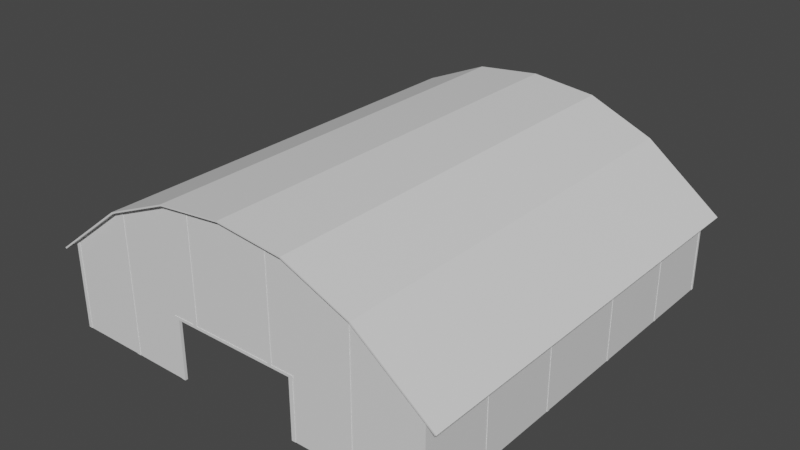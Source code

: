 # Source: untitled.blend  (saved by Blender 2.82.7; exported with 4.5.12 LTS)
import bpy
from mathutils import Matrix  # noqa: F401  (used for matrix-valued properties, if any)

bpy.ops.wm.read_factory_settings(use_empty=True)
scene = bpy.context.scene
scene.name = 'Scene'

# ---- collections
col_collection = bpy.data.collections.new('Collection'); scene.collection.children.link(col_collection)

# ---- materials (node trees are filled in below, after node groups)
mat_metalcorrugatedironsheet002_3k = bpy.data.materials.new('MetalCorrugatedIronSheet002_3K')
mat_metalcorrugatedironsheet002_3k.use_transparent_shadow = False
mat_woodplanksworn33white_3k = bpy.data.materials.new('WoodPlanksWorn33White_3K')
mat_woodplanksworn33white_3k.use_transparent_shadow = False
mat_woodplanksworn33red_3k = bpy.data.materials.new('WoodPlanksWorn33Red_3K')
mat_woodplanksworn33red_3k.use_transparent_shadow = False

# ---- material node trees
mat_metalcorrugatedironsheet002_3k.use_nodes = True; mat_metalcorrugatedironsheet002_3k.node_tree.nodes.clear()
_N = mat_metalcorrugatedironsheet002_3k.node_tree.nodes; _L = mat_metalcorrugatedironsheet002_3k.node_tree.links
n0 = _N.new('ShaderNodeBsdfPrincipled'); n0.name = 'Principled BSDF'; n0.location = (0, 300)
n0.distribution = 'GGX'
n0.subsurface_method = 'BURLEY'
n0.inputs[3].default_value = 1.45
n0.inputs[27].default_value = (0.0, 0.0, 0.0, 1.0)
n0.inputs[28].default_value = 1.0
n1 = _N.new('ShaderNodeOutputMaterial'); n1.name = 'Material Output'; n1.location = (300, 300)
_L.new(n0.outputs[0], n1.inputs[0])
n1.is_active_output = True
mat_woodplanksworn33white_3k.use_nodes = True; mat_woodplanksworn33white_3k.node_tree.nodes.clear()
_N = mat_woodplanksworn33white_3k.node_tree.nodes; _L = mat_woodplanksworn33white_3k.node_tree.links
n0 = _N.new('ShaderNodeBsdfPrincipled'); n0.name = 'Principled BSDF'; n0.location = (0, 300)
n0.distribution = 'GGX'
n0.subsurface_method = 'BURLEY'
n0.inputs[3].default_value = 1.45
n0.inputs[27].default_value = (0.0, 0.0, 0.0, 1.0)
n0.inputs[28].default_value = 1.0
n1 = _N.new('ShaderNodeOutputMaterial'); n1.name = 'Material Output'; n1.location = (300, 300)
_L.new(n0.outputs[0], n1.inputs[0])
n1.is_active_output = True
mat_woodplanksworn33red_3k.use_nodes = True; mat_woodplanksworn33red_3k.node_tree.nodes.clear()
_N = mat_woodplanksworn33red_3k.node_tree.nodes; _L = mat_woodplanksworn33red_3k.node_tree.links
n0 = _N.new('ShaderNodeBsdfPrincipled'); n0.name = 'Principled BSDF'; n0.location = (0, 300)
n0.distribution = 'GGX'
n0.subsurface_method = 'BURLEY'
n0.inputs[3].default_value = 1.45
n0.inputs[27].default_value = (0.0, 0.0, 0.0, 1.0)
n0.inputs[28].default_value = 1.0
n1 = _N.new('ShaderNodeOutputMaterial'); n1.name = 'Material Output'; n1.location = (300, 300)
_L.new(n0.outputs[0], n1.inputs[0])
n1.is_active_output = True

# ---- world
world_world = bpy.data.worlds.new('World'); scene.world = world_world
world_world.use_nodes = True; world_world.node_tree.nodes.clear()
_N = world_world.node_tree.nodes; _L = world_world.node_tree.links
n0 = _N.new('ShaderNodeOutputWorld'); n0.name = 'World Output'; n0.location = (300, 300)
n1 = _N.new('ShaderNodeBackground'); n1.name = 'Background'; n1.location = (10, 300)
n1.inputs[0].default_value = (0.05088, 0.05088, 0.05088, 1.0)
_L.new(n1.outputs[0], n0.inputs[0])
n0.is_active_output = True
world_world.color = (0.05088, 0.05088, 0.05088)
world_world.use_sun_shadow = False
world_world.sun_shadow_jitter_overblur = 0.0

# ---- meshes
me_cube_089 = bpy.data.meshes.new('Cube.089')
me_cube_089.from_pydata([(11.18, 16.19, 3.29), (-11.18, 16.19, 3.29), (3.516, 16.19, 10.19), (-3.516, 16.19, 10.19), (0.000145, 16.19, 10.75), (7.033, 16.19, 8.002), (-7.032, 16.19, 8.002), (11.18, -16.19, 3.29), (-11.18, -16.19, 3.29), (3.516, -16.19, 10.19), (-3.516, -16.19, 10.19), (0.000145, -16.19, 10.75), (7.033, -16.19, 8.002), (-7.032, -16.19, 8.002), (11.25, 16.19, 3.356), (-11.25, 16.19, 3.356), (3.551, 16.19, 10.29), (-3.551, 16.19, 10.29), (0.000145, 16.19, 10.85), (7.097, 16.19, 8.079), (-7.097, 16.19, 8.079), (11.25, -16.19, 3.356), (-11.25, -16.19, 3.356), (3.551, -16.19, 10.29), (-3.551, -16.19, 10.29), (0.000145, -16.19, 10.85), (7.097, -16.19, 8.079), (-7.097, -16.19, 8.079)], [], [(13, 1, 6), (10, 6, 3), (9, 4, 2), (12, 2, 5), (7, 5, 0), (11, 3, 4), (15, 27, 20), (20, 24, 17), (18, 23, 16), (16, 26, 19), (19, 21, 14), (17, 25, 18), (6, 15, 20), (2, 19, 5), (3, 18, 4), (2, 18, 16), (5, 14, 0), (3, 20, 17), (13, 22, 8), (9, 26, 23), (10, 25, 24), (9, 25, 11), (12, 21, 26), (10, 27, 13), (8, 15, 1), (0, 21, 7), (13, 8, 1), (10, 13, 6), (9, 11, 4), (12, 9, 2), (7, 12, 5), (11, 10, 3), (15, 22, 27), (20, 27, 24), (18, 25, 23), (16, 23, 26), (19, 26, 21), (17, 24, 25), (6, 1, 15), (2, 16, 19), (3, 17, 18), (2, 4, 18), (5, 19, 14), (3, 6, 20), (13, 27, 22), (9, 12, 26), (10, 11, 25), (9, 23, 25), (12, 7, 21), (10, 24, 27), (8, 22, 15), (0, 14, 21)])
_uv = me_cube_089.uv_layers.new(name='Cube_089-mesh-map-0')
_uv.uv.foreach_set('vector', [-1.5, 1.43, 2.5, 0.5, 2.5, 1.43, -1.5, 2.044, 2.5, 1.43, 2.5, 2.044, 2.5, 0.0444, -1.5, 0.5, -1.5, 0.0444, 2.5, -0.5697, -1.5, 0.0444, -1.5, -0.5697, 2.5, -1.5, -1.5, -0.5697, -1.5, -1.5, -1.5, 2.5, 2.5, 2.044, 2.5, 2.5, 2.5, 0.5, -1.5, 1.43, 2.5, 1.43, 2.5, 1.43, -1.5, 2.044, 2.5, 2.044, -1.5, 0.5, 2.5, 0.0444, -1.5, 0.0444, -1.5, 0.0444, 2.5, -0.5697, -1.5, -0.5697, -1.5, -0.5697, 2.5, -1.5, -1.5, -1.5, 2.5, 2.044, -1.5, 2.5, 2.5, 2.5, 2.5, 1.43, 2.5, 0.5, 2.5, 1.43, -1.5, 0.0444, -1.5, -0.5697, -1.5, -0.5697, 2.5, 2.044, 2.5, 2.5, 2.5, 2.5, -1.5, 0.0444, -1.5, 0.5, -1.5, 0.0444, -1.5, -0.5697, -1.5, -1.5, -1.5, -1.5, 2.5, 2.044, 2.5, 1.43, 2.5, 2.044, -1.5, 1.43, -1.5, 0.5, -1.5, 0.5, 2.5, 0.0444, 2.5, -0.5697, 2.5, 0.0444, -1.5, 2.044, -1.5, 2.5, -1.5, 2.044, 2.5, 0.0444, 2.5, 0.5, 2.5, 0.5, 2.5, -0.5697, 2.5, -1.5, 2.5, -0.5697, -1.5, 2.044, -1.5, 1.43, -1.5, 1.43, -1.5, 0.5, 2.5, 0.5, 2.5, 0.5, -1.5, -1.5, 2.5, -1.5, 2.5, -1.5, -1.5, 1.43, -1.5, 0.5, 2.5, 0.5, -1.5, 2.044, -1.5, 1.43, 2.5, 1.43, 2.5, 0.0444, 2.5, 0.5, -1.5, 0.5, 2.5, -0.5697, 2.5, 0.0444, -1.5, 0.0444, 2.5, -1.5, 2.5, -0.5697, -1.5, -0.5697, -1.5, 2.5, -1.5, 2.044, 2.5, 2.044, 2.5, 0.5, -1.5, 0.5, -1.5, 1.43, 2.5, 1.43, -1.5, 1.43, -1.5, 2.044, -1.5, 0.5, 2.5, 0.5, 2.5, 0.0444, -1.5, 0.0444, 2.5, 0.0444, 2.5, -0.5697, -1.5, -0.5697, 2.5, -0.5697, 2.5, -1.5, 2.5, 2.044, -1.5, 2.044, -1.5, 2.5, 2.5, 1.43, 2.5, 0.5, 2.5, 0.5, -1.5, 0.0444, -1.5, 0.0444, -1.5, -0.5697, 2.5, 2.044, 2.5, 2.044, 2.5, 2.5, -1.5, 0.0444, -1.5, 0.5, -1.5, 0.5, -1.5, -0.5697, -1.5, -0.5697, -1.5, -1.5, 2.5, 2.044, 2.5, 1.43, 2.5, 1.43, -1.5, 1.43, -1.5, 1.43, -1.5, 0.5, 2.5, 0.0444, 2.5, -0.5697, 2.5, -0.5697, -1.5, 2.044, -1.5, 2.5, -1.5, 2.5, 2.5, 0.0444, 2.5, 0.0444, 2.5, 0.5, 2.5, -0.5697, 2.5, -1.5, 2.5, -1.5, -1.5, 2.044, -1.5, 2.044, -1.5, 1.43, -1.5, 0.5, -1.5, 0.5, 2.5, 0.5, -1.5, -1.5, -1.5, -1.5, 2.5, -1.5])
me_cube_089.materials.append(mat_metalcorrugatedironsheet002_3k)
me_cube_089.use_remesh_fix_poles = True
me_cube_089.use_remesh_preserve_attributes = False
me_cube_089.use_mirror_vertex_groups = False
me_cube_089.update()
me_cube_088 = bpy.data.meshes.new('Cube.088')
me_cube_088.from_pydata([(-10.57, 15.64, -3.0), (-10.57, 15.64, 4.0), (-10.57, 15.85, -3.0), (-10.57, 15.85, 4.0), (-10.36, 15.64, -3.0), (-10.36, 15.64, 4.267), (-10.36, 15.85, -3.0), (-10.36, 15.85, 4.267), (-3.622, 15.64, -3.0), (-3.622, 15.64, 1.784), (-3.622, 15.85, -3.0), (-3.622, 15.85, 1.784), (-3.407, 15.64, -3.0), (-3.407, 15.64, 1.784), (-3.407, 15.85, -3.0), (-3.407, 15.85, 1.784), (-6.838, 15.64, -3.0), (-6.838, 15.64, 8.136), (-6.838, 15.85, -3.0), (-6.838, 15.85, 8.136), (-6.623, 15.64, -3.0), (-6.623, 15.64, 8.275), (-6.623, 15.85, -3.0), (-6.623, 15.85, 8.275), (-3.665, 15.64, 1.784), (-3.665, 15.85, 1.784), (-3.665, 15.64, 1.999), (-3.665, 15.85, 1.999), (-10.57, 9.962, -3.0), (-10.57, 9.962, 4.0), (-10.57, 10.18, -3.0), (-10.57, 10.18, 4.0), (-10.36, 9.962, -3.0), (-10.36, 9.962, 4.267), (-10.36, 10.18, -3.0), (-10.36, 10.18, 4.267), (-10.57, 3.508, -3.0), (-10.57, 3.508, 4.0), (-10.57, 3.723, -3.0), (-10.57, 3.723, 4.0), (-10.36, 3.508, -3.0), (-10.36, 3.508, 4.267), (-10.36, 3.723, -3.0), (-10.36, 3.723, 4.267), (-2.412, 15.64, 1.999), (-2.412, 15.64, 10.39), (-2.412, 15.85, 1.999), (-2.412, 15.85, 10.39), (-2.197, 15.64, 1.999), (-2.197, 15.64, 10.43), (-2.197, 15.85, 1.999), (-2.197, 15.85, 10.43), (10.57, 15.64, -3.0), (10.57, 15.64, 4.0), (10.57, 15.85, -3.0), (10.57, 15.85, 4.0), (10.36, 15.64, -3.0), (10.36, 15.64, 4.267), (10.36, 15.85, -3.0), (10.36, 15.85, 4.267), (3.622, 15.64, -3.0), (3.622, 15.64, 1.784), (3.622, 15.85, -3.0), (3.622, 15.85, 1.784), (3.407, 15.64, -3.0), (3.407, 15.64, 1.784), (3.407, 15.85, -3.0), (3.407, 15.85, 1.784), (6.838, 15.64, -3.0), (6.838, 15.64, 8.136), (6.838, 15.85, -3.0), (6.838, 15.85, 8.136), (6.623, 15.64, -3.0), (6.623, 15.64, 8.275), (6.623, 15.85, -3.0), (6.623, 15.85, 8.275), (0.0, 15.64, 1.784), (3.665, 15.64, 1.784), (0.0, 15.85, 1.784), (3.665, 15.85, 1.784), (0.0, 15.64, 1.999), (3.665, 15.64, 1.999), (0.0, 15.85, 1.999), (3.665, 15.85, 1.999), (10.57, 9.962, -3.0), (10.57, 9.962, 4.0), (10.57, 10.18, -3.0), (10.57, 10.18, 4.0), (10.36, 9.962, -3.0), (10.36, 9.962, 4.267), (10.36, 10.18, -3.0), (10.36, 10.18, 4.267), (10.57, 3.508, -3.0), (10.57, 3.508, 4.0), (10.57, 3.723, -3.0), (10.57, 3.723, 4.0), (10.36, 3.508, -3.0), (10.36, 3.508, 4.267), (10.36, 3.723, -3.0), (10.36, 3.723, 4.267), (2.412, 15.64, 1.999), (2.412, 15.64, 10.39), (2.412, 15.85, 1.999), (2.412, 15.85, 10.39), (2.197, 15.64, 1.999), (2.197, 15.64, 10.43), (2.197, 15.85, 1.999), (2.197, 15.85, 10.43), (-10.57, -15.64, -3.0), (-10.57, -15.64, 4.0), (-10.57, -15.85, -3.0), (-10.57, -15.85, 4.0), (-10.36, -15.64, -3.0), (-10.36, -15.64, 4.267), (-10.36, -15.85, -3.0), (-10.36, -15.85, 4.267), (-3.622, -15.64, -3.0), (-3.622, -15.64, 1.784), (-3.622, -15.85, -3.0), (-3.622, -15.85, 1.784), (-3.407, -15.64, -3.0), (-3.407, -15.64, 1.784), (-3.407, -15.85, -3.0), (-3.407, -15.85, 1.784), (-6.838, -15.64, -3.0), (-6.838, -15.64, 8.136), (-6.838, -15.85, -3.0), (-6.838, -15.85, 8.136), (-6.623, -15.64, -3.0), (-6.623, -15.64, 8.275), (-6.623, -15.85, -3.0), (-6.623, -15.85, 8.275), (-3.665, -15.64, 1.784), (-3.665, -15.85, 1.784), (-3.665, -15.64, 1.999), (-3.665, -15.85, 1.999), (-10.57, -9.962, -3.0), (-10.57, -9.962, 4.0), (-10.57, -10.18, -3.0), (-10.57, -10.18, 4.0), (-10.36, -9.962, -3.0), (-10.36, -9.962, 4.267), (-10.36, -10.18, -3.0), (-10.36, -10.18, 4.267), (-10.57, -3.508, -3.0), (-10.57, -3.508, 4.0), (-10.57, -3.723, -3.0), (-10.57, -3.723, 4.0), (-10.36, -3.508, -3.0), (-10.36, -3.508, 4.267), (-10.36, -3.723, -3.0), (-10.36, -3.723, 4.267), (-2.412, -15.64, 1.999), (-2.412, -15.64, 10.39), (-2.412, -15.85, 1.999), (-2.412, -15.85, 10.39), (-2.197, -15.64, 1.999), (-2.197, -15.64, 10.43), (-2.197, -15.85, 1.999), (-2.197, -15.85, 10.43), (10.57, -15.64, -3.0), (10.57, -15.64, 4.0), (10.57, -15.85, -3.0), (10.57, -15.85, 4.0), (10.36, -15.64, -3.0), (10.36, -15.64, 4.267), (10.36, -15.85, -3.0), (10.36, -15.85, 4.267), (3.622, -15.64, -3.0), (3.622, -15.64, 1.784), (3.622, -15.85, -3.0), (3.622, -15.85, 1.784), (3.407, -15.64, -3.0), (3.407, -15.64, 1.784), (3.407, -15.85, -3.0), (3.407, -15.85, 1.784), (6.838, -15.64, -3.0), (6.838, -15.64, 8.136), (6.838, -15.85, -3.0), (6.838, -15.85, 8.136), (6.623, -15.64, -3.0), (6.623, -15.64, 8.275), (6.623, -15.85, -3.0), (6.623, -15.85, 8.275), (0.0, -15.64, 1.784), (3.665, -15.64, 1.784), (0.0, -15.85, 1.784), (3.665, -15.85, 1.784), (0.0, -15.64, 1.999), (3.665, -15.64, 1.999), (0.0, -15.85, 1.999), (3.665, -15.85, 1.999), (10.57, -9.962, -3.0), (10.57, -9.962, 4.0), (10.57, -10.18, -3.0), (10.57, -10.18, 4.0), (10.36, -9.962, -3.0), (10.36, -9.962, 4.267), (10.36, -10.18, -3.0), (10.36, -10.18, 4.267), (10.57, -3.508, -3.0), (10.57, -3.508, 4.0), (10.57, -3.723, -3.0), (10.57, -3.723, 4.0), (10.36, -3.508, -3.0), (10.36, -3.508, 4.267), (10.36, -3.723, -3.0), (10.36, -3.723, 4.267), (2.412, -15.64, 1.999), (2.412, -15.64, 10.39), (2.412, -15.85, 1.999), (2.412, -15.85, 10.39), (2.197, -15.64, 1.999), (2.197, -15.64, 10.43), (2.197, -15.85, 1.999), (2.197, -15.85, 10.43)], [], [(1, 2, 0), (3, 6, 2), (7, 4, 6), (4, 1, 0), (6, 0, 2), (3, 5, 7), (9, 10, 8), (11, 14, 10), (15, 12, 14), (13, 8, 12), (14, 8, 10), (11, 13, 15), (17, 18, 16), (19, 22, 18), (23, 20, 22), (20, 17, 16), (22, 16, 18), (19, 21, 23), (24, 78, 76), (25, 82, 78), (27, 80, 82), (26, 76, 80), (29, 30, 28), (25, 26, 27), (31, 34, 30), (35, 32, 34), (32, 29, 28), (34, 28, 30), (31, 33, 35), (37, 38, 36), (39, 42, 38), (43, 40, 42), (40, 37, 36), (42, 36, 38), (39, 41, 43), (45, 46, 44), (47, 50, 46), (51, 48, 50), (48, 45, 44), (50, 44, 46), (47, 49, 51), (54, 53, 52), (58, 55, 54), (56, 59, 58), (56, 53, 57), (52, 58, 54), (57, 55, 59), (62, 61, 60), (66, 63, 62), (64, 67, 66), (60, 65, 64), (60, 66, 62), (65, 63, 67), (70, 69, 68), (74, 71, 70), (72, 75, 74), (72, 69, 73), (68, 74, 70), (73, 71, 75), (78, 77, 76), (82, 79, 78), (80, 83, 82), (76, 81, 80), (86, 85, 84), (81, 79, 83), (90, 87, 86), (88, 91, 90), (88, 85, 89), (84, 90, 86), (89, 87, 91), (94, 93, 92), (98, 95, 94), (96, 99, 98), (96, 93, 97), (92, 98, 94), (97, 95, 99), (102, 101, 100), (106, 103, 102), (104, 107, 106), (104, 101, 105), (100, 106, 102), (105, 103, 107), (110, 109, 108), (114, 111, 110), (112, 115, 114), (112, 109, 113), (108, 114, 110), (113, 111, 115), (118, 117, 116), (122, 119, 118), (120, 123, 122), (116, 121, 120), (116, 122, 118), (121, 119, 123), (126, 125, 124), (130, 127, 126), (128, 131, 130), (128, 125, 129), (124, 130, 126), (129, 127, 131), (186, 132, 184), (190, 133, 186), (188, 135, 190), (184, 134, 188), (138, 137, 136), (134, 133, 135), (142, 139, 138), (140, 143, 142), (140, 137, 141), (136, 142, 138), (141, 139, 143), (146, 145, 144), (150, 147, 146), (148, 151, 150), (148, 145, 149), (144, 150, 146), (149, 147, 151), (154, 153, 152), (158, 155, 154), (156, 159, 158), (156, 153, 157), (152, 158, 154), (157, 155, 159), (161, 162, 160), (163, 166, 162), (167, 164, 166), (164, 161, 160), (166, 160, 162), (163, 165, 167), (169, 170, 168), (171, 174, 170), (175, 172, 174), (173, 168, 172), (174, 168, 170), (171, 173, 175), (177, 178, 176), (179, 182, 178), (183, 180, 182), (180, 177, 176), (182, 176, 178), (179, 181, 183), (185, 186, 184), (187, 190, 186), (191, 188, 190), (189, 184, 188), (193, 194, 192), (187, 189, 191), (195, 198, 194), (199, 196, 198), (196, 193, 192), (198, 192, 194), (195, 197, 199), (201, 202, 200), (203, 206, 202), (207, 204, 206), (204, 201, 200), (206, 200, 202), (203, 205, 207), (209, 210, 208), (211, 214, 210), (215, 212, 214), (212, 209, 208), (214, 208, 210), (211, 213, 215), (1, 3, 2), (3, 7, 6), (7, 5, 4), (4, 5, 1), (6, 4, 0), (3, 1, 5), (9, 11, 10), (11, 15, 14), (15, 13, 12), (13, 9, 8), (14, 12, 8), (11, 9, 13), (17, 19, 18), (19, 23, 22), (23, 21, 20), (20, 21, 17), (22, 20, 16), (19, 17, 21), (24, 25, 78), (25, 27, 82), (27, 26, 80), (26, 24, 76), (29, 31, 30), (25, 24, 26), (31, 35, 34), (35, 33, 32), (32, 33, 29), (34, 32, 28), (31, 29, 33), (37, 39, 38), (39, 43, 42), (43, 41, 40), (40, 41, 37), (42, 40, 36), (39, 37, 41), (45, 47, 46), (47, 51, 50), (51, 49, 48), (48, 49, 45), (50, 48, 44), (47, 45, 49), (54, 55, 53), (58, 59, 55), (56, 57, 59), (56, 52, 53), (52, 56, 58), (57, 53, 55), (62, 63, 61), (66, 67, 63), (64, 65, 67), (60, 61, 65), (60, 64, 66), (65, 61, 63), (70, 71, 69), (74, 75, 71), (72, 73, 75), (72, 68, 69), (68, 72, 74), (73, 69, 71), (78, 79, 77), (82, 83, 79), (80, 81, 83), (76, 77, 81), (86, 87, 85), (81, 77, 79), (90, 91, 87), (88, 89, 91), (88, 84, 85), (84, 88, 90), (89, 85, 87), (94, 95, 93), (98, 99, 95), (96, 97, 99), (96, 92, 93), (92, 96, 98), (97, 93, 95), (102, 103, 101), (106, 107, 103), (104, 105, 107), (104, 100, 101), (100, 104, 106), (105, 101, 103), (110, 111, 109), (114, 115, 111), (112, 113, 115), (112, 108, 109), (108, 112, 114), (113, 109, 111), (118, 119, 117), (122, 123, 119), (120, 121, 123), (116, 117, 121), (116, 120, 122), (121, 117, 119), (126, 127, 125), (130, 131, 127), (128, 129, 131), (128, 124, 125), (124, 128, 130), (129, 125, 127), (186, 133, 132), (190, 135, 133), (188, 134, 135), (184, 132, 134), (138, 139, 137), (134, 132, 133), (142, 143, 139), (140, 141, 143), (140, 136, 137), (136, 140, 142), (141, 137, 139), (146, 147, 145), (150, 151, 147), (148, 149, 151), (148, 144, 145), (144, 148, 150), (149, 145, 147), (154, 155, 153), (158, 159, 155), (156, 157, 159), (156, 152, 153), (152, 156, 158), (157, 153, 155), (161, 163, 162), (163, 167, 166), (167, 165, 164), (164, 165, 161), (166, 164, 160), (163, 161, 165), (169, 171, 170), (171, 175, 174), (175, 173, 172), (173, 169, 168), (174, 172, 168), (171, 169, 173), (177, 179, 178), (179, 183, 182), (183, 181, 180), (180, 181, 177), (182, 180, 176), (179, 177, 181), (185, 187, 186), (187, 191, 190), (191, 189, 188), (189, 185, 184), (193, 195, 194), (187, 185, 189), (195, 199, 198), (199, 197, 196), (196, 197, 193), (198, 196, 192), (195, 193, 197), (201, 203, 202), (203, 207, 206), (207, 205, 204), (204, 205, 201), (206, 204, 200), (203, 201, 205), (209, 211, 210), (211, 215, 214), (215, 213, 212), (212, 213, 209), (214, 212, 208), (211, 209, 213)])
_uv = me_cube_088.uv_layers.new(name='Cube_088-mesh-map-0')
_uv.uv.foreach_set('vector', [1.496, -3.395, -0.2473, -3.449, -0.2473, -3.395, 1.496, 3.133, -0.2473, 3.08, -0.2473, 3.133, 1.496, -3.449, -0.2473, -3.395, -0.2473, -3.449, -0.2473, 3.08, 1.496, 3.133, -0.2473, 3.133, 4.449, 3.08, 4.395, 3.133, 4.449, 3.133, 4.449, 3.133, 4.395, 3.08, 4.449, 3.08, 0.9444, -3.395, -0.2473, -3.449, -0.2473, -3.395, 0.9444, 1.402, -0.2473, 1.349, -0.2473, 1.402, 0.9444, -3.449, -0.2473, -3.395, -0.2473, -3.449, 0.9444, 1.349, -0.2473, 1.402, -0.2473, 1.349, 4.449, 1.349, 4.395, 1.402, 4.449, 1.402, 4.449, 1.402, 4.395, 1.349, 4.449, 1.349, 1.496, -3.395, -0.2473, -3.449, -0.2473, -3.395, 1.496, 2.203, -0.2473, 2.15, -0.2473, 2.203, 1.496, -3.449, -0.2473, -3.395, -0.2473, -3.449, -0.2473, 2.15, 1.496, 2.203, -0.2473, 2.203, 4.449, 2.15, 4.395, 2.203, 4.449, 2.203, 4.449, 2.203, 4.395, 2.15, 4.449, 2.15, -0.4129, 4.395, 0.5, 4.449, 0.5, 4.395, -0.4129, 0.9444, 0.5, 0.9979, 0.5, 0.9444, -0.4129, 4.449, 0.5, 4.395, 0.5, 4.449, -0.4129, 0.9979, 0.5, 0.9444, 0.5, 0.9979, 1.496, -1.981, -0.2473, -2.035, -0.2473, -1.981, 0.9444, -3.449, 0.9979, -3.395, 0.9979, -3.449, 1.496, 3.133, -0.2473, 3.08, -0.2473, 3.133, 1.496, -2.035, -0.2473, -1.981, -0.2473, -2.035, -0.2473, 3.08, 1.496, 3.133, -0.2473, 3.133, 3.035, 3.08, 2.981, 3.133, 3.035, 3.133, 3.035, 3.133, 2.981, 3.08, 3.035, 3.08, 1.496, -0.3738, -0.2473, -0.4273, -0.2473, -0.3738, 1.496, 3.133, -0.2473, 3.08, -0.2473, 3.133, 1.496, -0.4273, -0.2473, -0.3738, -0.2473, -0.4273, -0.2473, 3.08, 1.496, 3.133, -0.2473, 3.133, 1.427, 3.08, 1.374, 3.133, 1.427, 3.133, 1.427, 3.133, 1.374, 3.08, 1.427, 3.08, 1.496, -3.395, 0.9979, -3.449, 0.9979, -3.395, 1.496, 1.101, 0.9979, 1.047, 0.9979, 1.101, 1.496, -3.449, 0.9979, -3.395, 0.9979, -3.449, 0.9979, 1.047, 1.496, 1.101, 0.9979, 1.101, 4.449, 1.047, 4.395, 1.101, 4.449, 1.101, 4.449, 1.101, 4.395, 1.047, 4.449, 1.047, -0.2473, -3.449, 1.496, -3.395, -0.2473, -3.395, -0.2473, -2.08, 1.496, -2.133, -0.2473, -2.133, -0.2473, -3.395, 1.496, -3.449, -0.2473, -3.449, -0.2473, -2.08, 1.496, -2.133, 1.496, -2.08, 4.395, -2.133, 4.449, -2.08, 4.449, -2.133, 4.395, -2.08, 4.449, -2.133, 4.449, -2.08, -0.2473, -3.449, 0.9444, -3.395, -0.2473, -3.395, -0.2473, -0.3486, 0.9444, -0.4021, -0.2473, -0.4021, -0.2473, -3.395, 0.9444, -3.449, -0.2473, -3.449, -0.2473, -0.4021, 0.9444, -0.3486, -0.2473, -0.3486, 4.395, -0.4021, 4.449, -0.3486, 4.449, -0.4021, 4.395, -0.3486, 4.449, -0.4021, 4.449, -0.3486, -0.2473, -3.449, 1.496, -3.395, -0.2473, -3.395, -0.2473, -1.15, 1.496, -1.203, -0.2473, -1.203, -0.2473, -3.395, 1.496, -3.449, -0.2473, -3.449, -0.2473, -1.15, 1.496, -1.203, 1.496, -1.15, 4.395, -1.203, 4.449, -1.15, 4.449, -1.203, 4.395, -1.15, 4.449, -1.203, 4.449, -1.15, 0.5, 4.449, 1.413, 4.395, 0.5, 4.395, 0.5, 0.9979, 1.413, 0.9444, 0.5, 0.9444, 0.5, 4.395, 1.413, 4.449, 0.5, 4.449, 0.5, 0.9444, 1.413, 0.9979, 0.5, 0.9979, -0.2473, -2.035, 1.496, -1.981, -0.2473, -1.981, 0.9979, -3.395, 0.9444, -3.449, 0.9979, -3.449, -0.2473, -2.08, 1.496, -2.133, -0.2473, -2.133, -0.2473, -1.981, 1.496, -2.035, -0.2473, -2.035, -0.2473, -2.08, 1.496, -2.133, 1.496, -2.08, 2.981, -2.133, 3.035, -2.08, 3.035, -2.133, 2.981, -2.08, 3.035, -2.133, 3.035, -2.08, -0.2473, -0.4273, 1.496, -0.3738, -0.2473, -0.3738, -0.2473, -2.08, 1.496, -2.133, -0.2473, -2.133, -0.2473, -0.3738, 1.496, -0.4273, -0.2473, -0.4273, -0.2473, -2.08, 1.496, -2.133, 1.496, -2.08, 1.374, -2.133, 1.427, -2.08, 1.427, -2.133, 1.374, -2.08, 1.427, -2.133, 1.427, -2.08, 0.9979, -3.449, 1.496, -3.395, 0.9979, -3.395, 0.9979, -0.04734, 1.496, -0.1008, 0.9979, -0.1008, 0.9979, -3.395, 1.496, -3.449, 0.9979, -3.449, 0.9979, -0.04734, 1.496, -0.1008, 1.496, -0.04734, 4.395, -0.1008, 4.449, -0.04734, 4.449, -0.1008, 4.395, -0.04734, 4.449, -0.1008, 4.449, -0.04734, -0.2473, 4.449, 1.496, 4.395, -0.2473, 4.395, -0.2473, 3.08, 1.496, 3.133, -0.2473, 3.133, -0.2473, 4.395, 1.496, 4.449, -0.2473, 4.449, -0.2473, 3.08, 1.496, 3.133, 1.496, 3.08, -3.395, 3.133, -3.449, 3.08, -3.449, 3.133, -3.395, 3.08, -3.449, 3.133, -3.449, 3.08, -0.2473, 4.449, 0.9444, 4.395, -0.2473, 4.395, -0.2473, 1.349, 0.9444, 1.402, -0.2473, 1.402, -0.2473, 4.395, 0.9444, 4.449, -0.2473, 4.449, -0.2473, 1.402, 0.9444, 1.349, -0.2473, 1.349, -3.395, 1.402, -3.449, 1.349, -3.449, 1.402, -3.395, 1.349, -3.449, 1.402, -3.449, 1.349, -0.2473, 4.449, 1.496, 4.395, -0.2473, 4.395, -0.2473, 2.15, 1.496, 2.203, -0.2473, 2.203, -0.2473, 4.395, 1.496, 4.449, -0.2473, 4.449, -0.2473, 2.15, 1.496, 2.203, 1.496, 2.15, -3.395, 2.203, -3.449, 2.15, -3.449, 2.203, -3.395, 2.15, -3.449, 2.203, -3.449, 2.15, 0.5, -3.449, -0.4129, -3.395, 0.5, -3.395, 0.5, 0.9979, -0.4129, 0.9444, 0.5, 0.9444, 0.5, -3.395, -0.4129, -3.449, 0.5, -3.449, 0.5, 0.9444, -0.4129, 0.9979, 0.5, 0.9979, -0.2473, 3.035, 1.496, 2.981, -0.2473, 2.981, 0.9979, 4.395, 0.9444, 4.449, 0.9979, 4.449, -0.2473, 3.08, 1.496, 3.133, -0.2473, 3.133, -0.2473, 2.981, 1.496, 3.035, -0.2473, 3.035, -0.2473, 3.08, 1.496, 3.133, 1.496, 3.08, -1.981, 3.133, -2.035, 3.08, -2.035, 3.133, -1.981, 3.08, -2.035, 3.133, -2.035, 3.08, -0.2473, 1.427, 1.496, 1.374, -0.2473, 1.374, -0.2473, 3.08, 1.496, 3.133, -0.2473, 3.133, -0.2473, 1.374, 1.496, 1.427, -0.2473, 1.427, -0.2473, 3.08, 1.496, 3.133, 1.496, 3.08, -0.3738, 3.133, -0.4273, 3.08, -0.4273, 3.133, -0.3738, 3.08, -0.4273, 3.133, -0.4273, 3.08, 0.9979, 4.449, 1.496, 4.395, 0.9979, 4.395, 0.9979, 1.047, 1.496, 1.101, 0.9979, 1.101, 0.9979, 4.395, 1.496, 4.449, 0.9979, 4.449, 0.9979, 1.047, 1.496, 1.101, 1.496, 1.047, -3.395, 1.101, -3.449, 1.047, -3.449, 1.101, -3.395, 1.047, -3.449, 1.101, -3.449, 1.047, 1.496, 4.395, -0.2473, 4.449, -0.2473, 4.395, 1.496, -2.133, -0.2473, -2.08, -0.2473, -2.133, 1.496, 4.449, -0.2473, 4.395, -0.2473, 4.449, -0.2473, -2.08, 1.496, -2.133, -0.2473, -2.133, -3.449, -2.08, -3.395, -2.133, -3.449, -2.133, -3.449, -2.133, -3.395, -2.08, -3.449, -2.08, 0.9444, 4.395, -0.2473, 4.449, -0.2473, 4.395, 0.9444, -0.4021, -0.2473, -0.3486, -0.2473, -0.4021, 0.9444, 4.449, -0.2473, 4.395, -0.2473, 4.449, 0.9444, -0.3486, -0.2473, -0.4021, -0.2473, -0.3486, -3.449, -0.3486, -3.395, -0.4021, -3.449, -0.4021, -3.449, -0.4021, -3.395, -0.3486, -3.449, -0.3486, 1.496, 4.395, -0.2473, 4.449, -0.2473, 4.395, 1.496, -1.203, -0.2473, -1.15, -0.2473, -1.203, 1.496, 4.449, -0.2473, 4.395, -0.2473, 4.449, -0.2473, -1.15, 1.496, -1.203, -0.2473, -1.203, -3.449, -1.15, -3.395, -1.203, -3.449, -1.203, -3.449, -1.203, -3.395, -1.15, -3.449, -1.15, 1.413, -3.395, 0.5, -3.449, 0.5, -3.395, 1.413, 0.9444, 0.5, 0.9979, 0.5, 0.9444, 1.413, -3.449, 0.5, -3.395, 0.5, -3.449, 1.413, 0.9979, 0.5, 0.9444, 0.5, 0.9979, 1.496, 2.981, -0.2473, 3.035, -0.2473, 2.981, 0.9444, 4.449, 0.9979, 4.395, 0.9979, 4.449, 1.496, -2.133, -0.2473, -2.08, -0.2473, -2.133, 1.496, 3.035, -0.2473, 2.981, -0.2473, 3.035, -0.2473, -2.08, 1.496, -2.133, -0.2473, -2.133, -2.035, -2.08, -1.981, -2.133, -2.035, -2.133, -2.035, -2.133, -1.981, -2.08, -2.035, -2.08, 1.496, 1.374, -0.2473, 1.427, -0.2473, 1.374, 1.496, -2.133, -0.2473, -2.08, -0.2473, -2.133, 1.496, 1.427, -0.2473, 1.374, -0.2473, 1.427, -0.2473, -2.08, 1.496, -2.133, -0.2473, -2.133, -0.4273, -2.08, -0.3738, -2.133, -0.4273, -2.133, -0.4273, -2.133, -0.3738, -2.08, -0.4273, -2.08, 1.496, 4.395, 0.9979, 4.449, 0.9979, 4.395, 1.496, -0.1008, 0.9979, -0.04734, 0.9979, -0.1008, 1.496, 4.449, 0.9979, 4.395, 0.9979, 4.449, 0.9979, -0.04734, 1.496, -0.1008, 0.9979, -0.1008, -3.449, -0.04734, -3.395, -0.1008, -3.449, -0.1008, -3.449, -0.1008, -3.395, -0.04734, -3.449, -0.04734, 1.496, -3.395, 1.496, -3.449, -0.2473, -3.449, 1.496, 3.133, 1.496, 3.08, -0.2473, 3.08, 1.496, -3.449, 1.496, -3.395, -0.2473, -3.395, -0.2473, 3.08, 1.496, 3.08, 1.496, 3.133, 4.449, 3.08, 4.395, 3.08, 4.395, 3.133, 4.449, 3.133, 4.395, 3.133, 4.395, 3.08, 0.9444, -3.395, 0.9444, -3.449, -0.2473, -3.449, 0.9444, 1.402, 0.9444, 1.349, -0.2473, 1.349, 0.9444, -3.449, 0.9444, -3.395, -0.2473, -3.395, 0.9444, 1.349, 0.9444, 1.402, -0.2473, 1.402, 4.449, 1.349, 4.395, 1.349, 4.395, 1.402, 4.449, 1.402, 4.395, 1.402, 4.395, 1.349, 1.496, -3.395, 1.496, -3.449, -0.2473, -3.449, 1.496, 2.203, 1.496, 2.15, -0.2473, 2.15, 1.496, -3.449, 1.496, -3.395, -0.2473, -3.395, -0.2473, 2.15, 1.496, 2.15, 1.496, 2.203, 4.449, 2.15, 4.395, 2.15, 4.395, 2.203, 4.449, 2.203, 4.395, 2.203, 4.395, 2.15, -0.4129, 4.395, -0.4129, 4.449, 0.5, 4.449, -0.4129, 0.9444, -0.4129, 0.9979, 0.5, 0.9979, -0.4129, 4.449, -0.4129, 4.395, 0.5, 4.395, -0.4129, 0.9979, -0.4129, 0.9444, 0.5, 0.9444, 1.496, -1.981, 1.496, -2.035, -0.2473, -2.035, 0.9444, -3.449, 0.9444, -3.395, 0.9979, -3.395, 1.496, 3.133, 1.496, 3.08, -0.2473, 3.08, 1.496, -2.035, 1.496, -1.981, -0.2473, -1.981, -0.2473, 3.08, 1.496, 3.08, 1.496, 3.133, 3.035, 3.08, 2.981, 3.08, 2.981, 3.133, 3.035, 3.133, 2.981, 3.133, 2.981, 3.08, 1.496, -0.3738, 1.496, -0.4273, -0.2473, -0.4273, 1.496, 3.133, 1.496, 3.08, -0.2473, 3.08, 1.496, -0.4273, 1.496, -0.3738, -0.2473, -0.3738, -0.2473, 3.08, 1.496, 3.08, 1.496, 3.133, 1.427, 3.08, 1.374, 3.08, 1.374, 3.133, 1.427, 3.133, 1.374, 3.133, 1.374, 3.08, 1.496, -3.395, 1.496, -3.449, 0.9979, -3.449, 1.496, 1.101, 1.496, 1.047, 0.9979, 1.047, 1.496, -3.449, 1.496, -3.395, 0.9979, -3.395, 0.9979, 1.047, 1.496, 1.047, 1.496, 1.101, 4.449, 1.047, 4.395, 1.047, 4.395, 1.101, 4.449, 1.101, 4.395, 1.101, 4.395, 1.047, -0.2473, -3.449, 1.496, -3.449, 1.496, -3.395, -0.2473, -2.08, 1.496, -2.08, 1.496, -2.133, -0.2473, -3.395, 1.496, -3.395, 1.496, -3.449, -0.2473, -2.08, -0.2473, -2.133, 1.496, -2.133, 4.395, -2.133, 4.395, -2.08, 4.449, -2.08, 4.395, -2.08, 4.395, -2.133, 4.449, -2.133, -0.2473, -3.449, 0.9444, -3.449, 0.9444, -3.395, -0.2473, -0.3486, 0.9444, -0.3486, 0.9444, -0.4021, -0.2473, -3.395, 0.9444, -3.395, 0.9444, -3.449, -0.2473, -0.4021, 0.9444, -0.4021, 0.9444, -0.3486, 4.395, -0.4021, 4.395, -0.3486, 4.449, -0.3486, 4.395, -0.3486, 4.395, -0.4021, 4.449, -0.4021, -0.2473, -3.449, 1.496, -3.449, 1.496, -3.395, -0.2473, -1.15, 1.496, -1.15, 1.496, -1.203, -0.2473, -3.395, 1.496, -3.395, 1.496, -3.449, -0.2473, -1.15, -0.2473, -1.203, 1.496, -1.203, 4.395, -1.203, 4.395, -1.15, 4.449, -1.15, 4.395, -1.15, 4.395, -1.203, 4.449, -1.203, 0.5, 4.449, 1.413, 4.449, 1.413, 4.395, 0.5, 0.9979, 1.413, 0.9979, 1.413, 0.9444, 0.5, 4.395, 1.413, 4.395, 1.413, 4.449, 0.5, 0.9444, 1.413, 0.9444, 1.413, 0.9979, -0.2473, -2.035, 1.496, -2.035, 1.496, -1.981, 0.9979, -3.395, 0.9444, -3.395, 0.9444, -3.449, -0.2473, -2.08, 1.496, -2.08, 1.496, -2.133, -0.2473, -1.981, 1.496, -1.981, 1.496, -2.035, -0.2473, -2.08, -0.2473, -2.133, 1.496, -2.133, 2.981, -2.133, 2.981, -2.08, 3.035, -2.08, 2.981, -2.08, 2.981, -2.133, 3.035, -2.133, -0.2473, -0.4273, 1.496, -0.4273, 1.496, -0.3738, -0.2473, -2.08, 1.496, -2.08, 1.496, -2.133, -0.2473, -0.3738, 1.496, -0.3738, 1.496, -0.4273, -0.2473, -2.08, -0.2473, -2.133, 1.496, -2.133, 1.374, -2.133, 1.374, -2.08, 1.427, -2.08, 1.374, -2.08, 1.374, -2.133, 1.427, -2.133, 0.9979, -3.449, 1.496, -3.449, 1.496, -3.395, 0.9979, -0.04734, 1.496, -0.04734, 1.496, -0.1008, 0.9979, -3.395, 1.496, -3.395, 1.496, -3.449, 0.9979, -0.04734, 0.9979, -0.1008, 1.496, -0.1008, 4.395, -0.1008, 4.395, -0.04734, 4.449, -0.04734, 4.395, -0.04734, 4.395, -0.1008, 4.449, -0.1008, -0.2473, 4.449, 1.496, 4.449, 1.496, 4.395, -0.2473, 3.08, 1.496, 3.08, 1.496, 3.133, -0.2473, 4.395, 1.496, 4.395, 1.496, 4.449, -0.2473, 3.08, -0.2473, 3.133, 1.496, 3.133, -3.395, 3.133, -3.395, 3.08, -3.449, 3.08, -3.395, 3.08, -3.395, 3.133, -3.449, 3.133, -0.2473, 4.449, 0.9444, 4.449, 0.9444, 4.395, -0.2473, 1.349, 0.9444, 1.349, 0.9444, 1.402, -0.2473, 4.395, 0.9444, 4.395, 0.9444, 4.449, -0.2473, 1.402, 0.9444, 1.402, 0.9444, 1.349, -3.395, 1.402, -3.395, 1.349, -3.449, 1.349, -3.395, 1.349, -3.395, 1.402, -3.449, 1.402, -0.2473, 4.449, 1.496, 4.449, 1.496, 4.395, -0.2473, 2.15, 1.496, 2.15, 1.496, 2.203, -0.2473, 4.395, 1.496, 4.395, 1.496, 4.449, -0.2473, 2.15, -0.2473, 2.203, 1.496, 2.203, -3.395, 2.203, -3.395, 2.15, -3.449, 2.15, -3.395, 2.15, -3.395, 2.203, -3.449, 2.203, 0.5, -3.449, -0.4129, -3.449, -0.4129, -3.395, 0.5, 0.9979, -0.4129, 0.9979, -0.4129, 0.9444, 0.5, -3.395, -0.4129, -3.395, -0.4129, -3.449, 0.5, 0.9444, -0.4129, 0.9444, -0.4129, 0.9979, -0.2473, 3.035, 1.496, 3.035, 1.496, 2.981, 0.9979, 4.395, 0.9444, 4.395, 0.9444, 4.449, -0.2473, 3.08, 1.496, 3.08, 1.496, 3.133, -0.2473, 2.981, 1.496, 2.981, 1.496, 3.035, -0.2473, 3.08, -0.2473, 3.133, 1.496, 3.133, -1.981, 3.133, -1.981, 3.08, -2.035, 3.08, -1.981, 3.08, -1.981, 3.133, -2.035, 3.133, -0.2473, 1.427, 1.496, 1.427, 1.496, 1.374, -0.2473, 3.08, 1.496, 3.08, 1.496, 3.133, -0.2473, 1.374, 1.496, 1.374, 1.496, 1.427, -0.2473, 3.08, -0.2473, 3.133, 1.496, 3.133, -0.3738, 3.133, -0.3738, 3.08, -0.4273, 3.08, -0.3738, 3.08, -0.3738, 3.133, -0.4273, 3.133, 0.9979, 4.449, 1.496, 4.449, 1.496, 4.395, 0.9979, 1.047, 1.496, 1.047, 1.496, 1.101, 0.9979, 4.395, 1.496, 4.395, 1.496, 4.449, 0.9979, 1.047, 0.9979, 1.101, 1.496, 1.101, -3.395, 1.101, -3.395, 1.047, -3.449, 1.047, -3.395, 1.047, -3.395, 1.101, -3.449, 1.101, 1.496, 4.395, 1.496, 4.449, -0.2473, 4.449, 1.496, -2.133, 1.496, -2.08, -0.2473, -2.08, 1.496, 4.449, 1.496, 4.395, -0.2473, 4.395, -0.2473, -2.08, 1.496, -2.08, 1.496, -2.133, -3.449, -2.08, -3.395, -2.08, -3.395, -2.133, -3.449, -2.133, -3.395, -2.133, -3.395, -2.08, 0.9444, 4.395, 0.9444, 4.449, -0.2473, 4.449, 0.9444, -0.4021, 0.9444, -0.3486, -0.2473, -0.3486, 0.9444, 4.449, 0.9444, 4.395, -0.2473, 4.395, 0.9444, -0.3486, 0.9444, -0.4021, -0.2473, -0.4021, -3.449, -0.3486, -3.395, -0.3486, -3.395, -0.4021, -3.449, -0.4021, -3.395, -0.4021, -3.395, -0.3486, 1.496, 4.395, 1.496, 4.449, -0.2473, 4.449, 1.496, -1.203, 1.496, -1.15, -0.2473, -1.15, 1.496, 4.449, 1.496, 4.395, -0.2473, 4.395, -0.2473, -1.15, 1.496, -1.15, 1.496, -1.203, -3.449, -1.15, -3.395, -1.15, -3.395, -1.203, -3.449, -1.203, -3.395, -1.203, -3.395, -1.15, 1.413, -3.395, 1.413, -3.449, 0.5, -3.449, 1.413, 0.9444, 1.413, 0.9979, 0.5, 0.9979, 1.413, -3.449, 1.413, -3.395, 0.5, -3.395, 1.413, 0.9979, 1.413, 0.9444, 0.5, 0.9444, 1.496, 2.981, 1.496, 3.035, -0.2473, 3.035, 0.9444, 4.449, 0.9444, 4.395, 0.9979, 4.395, 1.496, -2.133, 1.496, -2.08, -0.2473, -2.08, 1.496, 3.035, 1.496, 2.981, -0.2473, 2.981, -0.2473, -2.08, 1.496, -2.08, 1.496, -2.133, -2.035, -2.08, -1.981, -2.08, -1.981, -2.133, -2.035, -2.133, -1.981, -2.133, -1.981, -2.08, 1.496, 1.374, 1.496, 1.427, -0.2473, 1.427, 1.496, -2.133, 1.496, -2.08, -0.2473, -2.08, 1.496, 1.427, 1.496, 1.374, -0.2473, 1.374, -0.2473, -2.08, 1.496, -2.08, 1.496, -2.133, -0.4273, -2.08, -0.3738, -2.08, -0.3738, -2.133, -0.4273, -2.133, -0.3738, -2.133, -0.3738, -2.08, 1.496, 4.395, 1.496, 4.449, 0.9979, 4.449, 1.496, -0.1008, 1.496, -0.04734, 0.9979, -0.04734, 1.496, 4.449, 1.496, 4.395, 0.9979, 4.395, 0.9979, -0.04734, 1.496, -0.04734, 1.496, -0.1008, -3.449, -0.04734, -3.395, -0.04734, -3.395, -0.1008, -3.449, -0.1008, -3.395, -0.1008, -3.395, -0.04734])
me_cube_088.materials.append(mat_woodplanksworn33white_3k)
me_cube_088.use_remesh_fix_poles = True
me_cube_088.use_remesh_preserve_attributes = False
me_cube_088.use_mirror_vertex_groups = False
me_cube_088.update()
me_cube_001 = bpy.data.meshes.new('Cube.001')
me_cube_001.from_pydata([(-10.55, -15.82, -3.0), (10.55, 15.82, 4.0), (-10.55, 15.82, -3.0), (10.55, -15.82, 4.0), (10.55, -15.82, -3.0), (-10.55, 15.82, 4.0), (10.55, 15.82, -3.0), (-10.55, -15.82, 4.0), (-10.55, 15.82, 1.892), (-10.55, -15.82, 1.892), (10.55, -15.82, 1.892), (10.55, 15.82, 1.892), (-3.516, -15.82, 10.19), (3.516, -15.82, 10.19), (-3.516, -15.82, -3.0), (3.516, -15.82, -3.0), (3.516, -15.82, 1.892), (-3.516, -15.82, 1.892), (3.516, 15.82, 10.19), (-3.516, 15.82, 10.19), (3.516, 15.82, -3.0), (-3.516, 15.82, -3.0), (-3.516, 15.82, 1.892), (3.516, 15.82, 1.892), (0.0001459, -15.82, 10.75), (0.000145, -15.82, 1.892), (0.000145, 15.82, 10.75), (0.0001459, 15.82, 1.892), (7.033, -15.82, 8.002), (7.033, -15.82, -3.0), (7.033, -15.82, 1.892), (7.033, 15.82, 1.892), (7.033, 15.82, 8.002), (7.033, 15.82, -3.0), (-7.032, 15.82, 8.002), (-7.032, 15.82, -3.0), (-7.032, 15.82, 1.892), (-7.032, -15.82, 1.892), (-7.032, -15.82, 8.002), (-7.032, -15.82, -3.0), (-10.48, -15.75, -3.0), (10.49, 15.74, 4.0), (-10.48, 15.75, -3.0), (10.49, -15.74, 4.0), (10.48, -15.75, -3.0), (-10.49, 15.74, 4.0), (10.48, 15.75, -3.0), (-10.49, -15.74, 4.0), (-10.48, 15.75, 1.892), (-10.48, -15.75, 1.892), (10.48, -15.75, 1.892), (10.48, 15.75, 1.892), (-3.516, -15.72, 10.19), (3.516, -15.72, 10.19), (-3.516, -15.72, -3.0), (3.516, -15.72, -3.0), (3.516, -15.72, 1.892), (-3.516, -15.72, 1.892), (3.516, 15.72, 10.19), (-3.516, 15.72, 10.19), (3.516, 15.72, -3.0), (-3.516, 15.72, -3.0), (-3.516, 15.72, 1.892), (3.516, 15.72, 1.892), (0.0001459, -15.72, 10.75), (0.000145, -15.72, 1.892), (0.000145, 15.72, 10.75), (0.0001459, 15.72, 1.892), (7.033, -15.72, 8.002), (7.033, -15.72, -3.0), (7.033, -15.72, 1.892), (7.033, 15.72, 1.892), (7.033, 15.72, 8.002), (7.033, 15.72, -3.0), (-7.032, 15.72, 8.002), (-7.032, 15.72, -3.0), (-7.032, 15.72, 1.892), (-7.032, -15.72, 1.892), (-7.032, -15.72, 8.002), (-7.032, -15.72, -3.0)], [], [(11, 3, 10), (36, 5, 34), (30, 3, 28), (9, 5, 8), (0, 8, 2), (4, 30, 29), (2, 36, 35), (6, 10, 4), (39, 17, 37), (17, 38, 37), (25, 13, 24), (33, 23, 31), (23, 32, 31), (27, 19, 26), (25, 12, 17), (27, 18, 23), (15, 30, 16), (16, 28, 13), (31, 1, 11), (33, 11, 6), (21, 36, 22), (22, 34, 19), (37, 7, 9), (39, 9, 0), (43, 51, 50), (76, 45, 48), (70, 43, 50), (45, 49, 48), (48, 40, 42), (69, 50, 44), (75, 48, 42), (50, 46, 44), (79, 57, 54), (78, 57, 77), (65, 53, 56), (73, 63, 60), (72, 63, 71), (67, 59, 62), (52, 65, 57), (58, 67, 63), (55, 70, 69), (56, 68, 70), (41, 71, 51), (46, 71, 73), (61, 76, 75), (62, 74, 76), (47, 77, 49), (40, 77, 79), (2, 40, 0), (28, 43, 68), (7, 45, 5), (34, 45, 74), (35, 42, 2), (1, 43, 3), (4, 46, 6), (29, 44, 4), (12, 78, 38), (13, 64, 24), (39, 54, 14), (17, 65, 25), (14, 57, 17), (16, 55, 15), (18, 72, 32), (19, 66, 26), (33, 60, 20), (23, 67, 27), (20, 63, 23), (22, 61, 21), (12, 64, 52), (25, 56, 16), (18, 66, 58), (27, 62, 22), (28, 53, 13), (29, 55, 69), (32, 41, 1), (33, 46, 73), (34, 59, 19), (35, 61, 75), (38, 47, 7), (39, 40, 79), (11, 1, 3), (36, 8, 5), (30, 10, 3), (9, 7, 5), (0, 9, 8), (4, 10, 30), (2, 8, 36), (6, 11, 10), (39, 14, 17), (17, 12, 38), (25, 16, 13), (33, 20, 23), (23, 18, 32), (27, 22, 19), (25, 24, 12), (27, 26, 18), (15, 29, 30), (16, 30, 28), (31, 32, 1), (33, 31, 11), (21, 35, 36), (22, 36, 34), (37, 38, 7), (39, 37, 9), (43, 41, 51), (76, 74, 45), (70, 68, 43), (45, 47, 49), (48, 49, 40), (69, 70, 50), (75, 76, 48), (50, 51, 46), (79, 77, 57), (78, 52, 57), (65, 64, 53), (73, 71, 63), (72, 58, 63), (67, 66, 59), (52, 64, 65), (58, 66, 67), (55, 56, 70), (56, 53, 68), (41, 72, 71), (46, 51, 71), (61, 62, 76), (62, 59, 74), (47, 78, 77), (40, 49, 77), (2, 42, 40), (28, 3, 43), (7, 47, 45), (34, 5, 45), (35, 75, 42), (1, 41, 43), (4, 44, 46), (29, 69, 44), (12, 52, 78), (13, 53, 64), (39, 79, 54), (17, 57, 65), (14, 54, 57), (16, 56, 55), (18, 58, 72), (19, 59, 66), (33, 73, 60), (23, 63, 67), (20, 60, 63), (22, 62, 61), (12, 24, 64), (25, 65, 56), (18, 26, 66), (27, 67, 62), (28, 68, 53), (29, 15, 55), (32, 72, 41), (33, 6, 46), (34, 74, 59), (35, 21, 61), (38, 78, 47), (39, 0, 40)])
_uv = me_cube_001.uv_layers.new(name='Cube-mesh-map-0')
_uv.uv.foreach_set('vector', [0.2494, -1.378, 0.5159, 2.622, 0.2494, 2.622, 0.2494, 1.511, 0.5159, 1.956, 1.022, 1.511, 0.2494, -0.2665, 0.5159, -0.7109, 1.022, -0.2665, 0.2494, 2.622, 0.5159, -1.378, 0.2494, -1.378, -0.3689, 2.622, 0.2494, -1.378, -0.3689, -1.378, -0.3689, -0.7109, 0.2494, -0.2665, -0.3689, -0.2665, -0.3689, 1.956, 0.2494, 1.511, -0.3689, 1.511, -0.3689, -1.378, 0.2494, 2.622, -0.3689, 2.622, -0.3689, 1.511, 0.2494, 1.067, 0.2494, 1.511, 0.2494, 1.067, 1.022, 1.511, 0.2494, 1.511, 0.2494, 0.6224, 1.299, 0.178, 1.369, 0.6224, -0.3689, -0.2665, 0.2494, 0.178, 0.2494, -0.2665, 0.2494, 0.178, 1.022, -0.2665, 0.2494, -0.2665, 0.2494, 0.6224, 1.299, 1.067, 1.369, 0.6224, 0.2494, 0.6224, 1.299, 1.067, 0.2494, 1.067, 0.2494, 0.6224, 1.299, 0.178, 0.2494, 0.178, -0.3689, 0.178, 0.2494, -0.2665, 0.2494, 0.178, 0.2494, 0.178, 1.022, -0.2665, 1.299, 0.178, 0.2494, -0.2665, 0.5159, -0.7109, 0.2494, -0.7109, -0.3689, -0.2665, 0.2494, -0.7109, -0.3689, -0.7109, -0.3689, 1.067, 0.2494, 1.511, 0.2494, 1.067, 0.2494, 1.067, 1.022, 1.511, 1.299, 1.067, 0.2494, 1.511, 0.5159, 1.956, 0.2494, 1.956, -0.3689, 1.511, 0.2494, 1.956, -0.3689, 1.956, 0.5159, 2.622, 0.2494, -1.378, 0.2494, 2.622, 0.2494, 1.511, 0.5159, 1.956, 0.2494, 1.956, 0.2494, -0.2665, 0.5159, -0.7109, 0.2494, -0.7109, 0.5159, -1.378, 0.2494, 2.622, 0.2494, -1.378, 0.2494, -1.378, -0.3689, 2.622, -0.3689, -1.378, -0.3689, -0.2665, 0.2494, -0.7109, -0.3689, -0.7109, -0.3689, 1.511, 0.2494, 1.956, -0.3689, 1.956, 0.2494, 2.622, -0.3689, -1.378, -0.3689, 2.622, -0.3689, 1.511, 0.2494, 1.067, -0.3689, 1.067, 1.022, 1.511, 0.2494, 1.067, 0.2494, 1.511, 0.2494, 0.6224, 1.299, 0.178, 0.2494, 0.178, -0.3689, -0.2665, 0.2494, 0.178, -0.3689, 0.178, 1.022, -0.2665, 0.2494, 0.178, 0.2494, -0.2665, 0.2494, 0.6224, 1.299, 1.067, 0.2494, 1.067, 1.299, 1.067, 0.2494, 0.6224, 0.2494, 1.067, 1.299, 0.178, 0.2494, 0.6224, 0.2494, 0.178, -0.3689, 0.178, 0.2494, -0.2665, -0.3689, -0.2665, 0.2494, 0.178, 1.022, -0.2665, 0.2494, -0.2665, 0.5159, -0.7109, 0.2494, -0.2665, 0.2494, -0.7109, -0.3689, -0.7109, 0.2494, -0.2665, -0.3689, -0.2665, -0.3689, 1.067, 0.2494, 1.511, -0.3689, 1.511, 0.2494, 1.067, 1.022, 1.511, 0.2494, 1.511, 0.5159, 1.956, 0.2494, 1.511, 0.2494, 1.956, -0.3689, 1.956, 0.2494, 1.511, -0.3689, 1.511, -0.3689, -1.378, -0.3689, 2.622, -0.3689, 2.622, 1.022, -0.2665, 0.5159, -0.7109, 1.022, -0.2665, 0.5159, 2.622, 0.5159, -1.378, 0.5159, -1.378, 1.022, 1.511, 0.5159, 1.956, 1.022, 1.511, -0.3689, 1.511, -0.3689, 1.956, -0.3689, 1.956, 0.5159, -1.378, 0.5159, 2.622, 0.5159, 2.622, -0.3689, 2.622, -0.3689, -1.378, -0.3689, -1.378, -0.3689, -0.2665, -0.3689, -0.7109, -0.3689, -0.7109, 1.299, 1.067, 1.022, 1.511, 1.022, 1.511, 1.299, 0.178, 1.369, 0.6224, 1.369, 0.6224, -0.3689, 1.511, -0.3689, 1.067, -0.3689, 1.067, 0.2494, 1.067, 0.2494, 0.6224, 0.2494, 0.6224, -0.3689, 1.067, 0.2494, 1.067, 0.2494, 1.067, 0.2494, 0.178, -0.3689, 0.178, -0.3689, 0.178, 1.299, 0.178, 1.022, -0.2665, 1.022, -0.2665, 1.299, 1.067, 1.369, 0.6224, 1.369, 0.6224, -0.3689, -0.2665, -0.3689, 0.178, -0.3689, 0.178, 0.2494, 0.178, 0.2494, 0.6224, 0.2494, 0.6224, -0.3689, 0.178, 0.2494, 0.178, 0.2494, 0.178, 0.2494, 1.067, -0.3689, 1.067, -0.3689, 1.067, 1.299, 1.067, 1.369, 0.6224, 1.299, 1.067, 0.2494, 0.6224, 0.2494, 0.178, 0.2494, 0.178, 1.299, 0.178, 1.369, 0.6224, 1.299, 0.178, 0.2494, 0.6224, 0.2494, 1.067, 0.2494, 1.067, 1.022, -0.2665, 1.299, 0.178, 1.299, 0.178, -0.3689, -0.2665, -0.3689, 0.178, -0.3689, -0.2665, 1.022, -0.2665, 0.5159, -0.7109, 0.5159, -0.7109, -0.3689, -0.2665, -0.3689, -0.7109, -0.3689, -0.2665, 1.022, 1.511, 1.299, 1.067, 1.299, 1.067, -0.3689, 1.511, -0.3689, 1.067, -0.3689, 1.511, 1.022, 1.511, 0.5159, 1.956, 0.5159, 1.956, -0.3689, 1.511, -0.3689, 1.956, -0.3689, 1.511, 0.2494, -1.378, 0.5159, -1.378, 0.5159, 2.622, 0.2494, 1.511, 0.2494, 1.956, 0.5159, 1.956, 0.2494, -0.2665, 0.2494, -0.7109, 0.5159, -0.7109, 0.2494, 2.622, 0.5159, 2.622, 0.5159, -1.378, -0.3689, 2.622, 0.2494, 2.622, 0.2494, -1.378, -0.3689, -0.7109, 0.2494, -0.7109, 0.2494, -0.2665, -0.3689, 1.956, 0.2494, 1.956, 0.2494, 1.511, -0.3689, -1.378, 0.2494, -1.378, 0.2494, 2.622, -0.3689, 1.511, -0.3689, 1.067, 0.2494, 1.067, 0.2494, 1.067, 1.299, 1.067, 1.022, 1.511, 0.2494, 0.6224, 0.2494, 0.178, 1.299, 0.178, -0.3689, -0.2665, -0.3689, 0.178, 0.2494, 0.178, 0.2494, 0.178, 1.299, 0.178, 1.022, -0.2665, 0.2494, 0.6224, 0.2494, 1.067, 1.299, 1.067, 0.2494, 0.6224, 1.369, 0.6224, 1.299, 1.067, 0.2494, 0.6224, 1.369, 0.6224, 1.299, 0.178, -0.3689, 0.178, -0.3689, -0.2665, 0.2494, -0.2665, 0.2494, 0.178, 0.2494, -0.2665, 1.022, -0.2665, 0.2494, -0.2665, 1.022, -0.2665, 0.5159, -0.7109, -0.3689, -0.2665, 0.2494, -0.2665, 0.2494, -0.7109, -0.3689, 1.067, -0.3689, 1.511, 0.2494, 1.511, 0.2494, 1.067, 0.2494, 1.511, 1.022, 1.511, 0.2494, 1.511, 1.022, 1.511, 0.5159, 1.956, -0.3689, 1.511, 0.2494, 1.511, 0.2494, 1.956, 0.5159, 2.622, 0.5159, -1.378, 0.2494, -1.378, 0.2494, 1.511, 1.022, 1.511, 0.5159, 1.956, 0.2494, -0.2665, 1.022, -0.2665, 0.5159, -0.7109, 0.5159, -1.378, 0.5159, 2.622, 0.2494, 2.622, 0.2494, -1.378, 0.2494, 2.622, -0.3689, 2.622, -0.3689, -0.2665, 0.2494, -0.2665, 0.2494, -0.7109, -0.3689, 1.511, 0.2494, 1.511, 0.2494, 1.956, 0.2494, 2.622, 0.2494, -1.378, -0.3689, -1.378, -0.3689, 1.511, 0.2494, 1.511, 0.2494, 1.067, 1.022, 1.511, 1.299, 1.067, 0.2494, 1.067, 0.2494, 0.6224, 1.369, 0.6224, 1.299, 0.178, -0.3689, -0.2665, 0.2494, -0.2665, 0.2494, 0.178, 1.022, -0.2665, 1.299, 0.178, 0.2494, 0.178, 0.2494, 0.6224, 1.369, 0.6224, 1.299, 1.067, 1.299, 1.067, 1.369, 0.6224, 0.2494, 0.6224, 1.299, 0.178, 1.369, 0.6224, 0.2494, 0.6224, -0.3689, 0.178, 0.2494, 0.178, 0.2494, -0.2665, 0.2494, 0.178, 1.299, 0.178, 1.022, -0.2665, 0.5159, -0.7109, 1.022, -0.2665, 0.2494, -0.2665, -0.3689, -0.7109, 0.2494, -0.7109, 0.2494, -0.2665, -0.3689, 1.067, 0.2494, 1.067, 0.2494, 1.511, 0.2494, 1.067, 1.299, 1.067, 1.022, 1.511, 0.5159, 1.956, 1.022, 1.511, 0.2494, 1.511, -0.3689, 1.956, 0.2494, 1.956, 0.2494, 1.511, -0.3689, -1.378, -0.3689, -1.378, -0.3689, 2.622, 1.022, -0.2665, 0.5159, -0.7109, 0.5159, -0.7109, 0.5159, 2.622, 0.5159, 2.622, 0.5159, -1.378, 1.022, 1.511, 0.5159, 1.956, 0.5159, 1.956, -0.3689, 1.511, -0.3689, 1.511, -0.3689, 1.956, 0.5159, -1.378, 0.5159, -1.378, 0.5159, 2.622, -0.3689, 2.622, -0.3689, 2.622, -0.3689, -1.378, -0.3689, -0.2665, -0.3689, -0.2665, -0.3689, -0.7109, 1.299, 1.067, 1.299, 1.067, 1.022, 1.511, 1.299, 0.178, 1.299, 0.178, 1.369, 0.6224, -0.3689, 1.511, -0.3689, 1.511, -0.3689, 1.067, 0.2494, 1.067, 0.2494, 1.067, 0.2494, 0.6224, -0.3689, 1.067, -0.3689, 1.067, 0.2494, 1.067, 0.2494, 0.178, 0.2494, 0.178, -0.3689, 0.178, 1.299, 0.178, 1.299, 0.178, 1.022, -0.2665, 1.299, 1.067, 1.299, 1.067, 1.369, 0.6224, -0.3689, -0.2665, -0.3689, -0.2665, -0.3689, 0.178, 0.2494, 0.178, 0.2494, 0.178, 0.2494, 0.6224, -0.3689, 0.178, -0.3689, 0.178, 0.2494, 0.178, 0.2494, 1.067, 0.2494, 1.067, -0.3689, 1.067, 1.299, 1.067, 1.369, 0.6224, 1.369, 0.6224, 0.2494, 0.6224, 0.2494, 0.6224, 0.2494, 0.178, 1.299, 0.178, 1.369, 0.6224, 1.369, 0.6224, 0.2494, 0.6224, 0.2494, 0.6224, 0.2494, 1.067, 1.022, -0.2665, 1.022, -0.2665, 1.299, 0.178, -0.3689, -0.2665, -0.3689, 0.178, -0.3689, 0.178, 1.022, -0.2665, 1.022, -0.2665, 0.5159, -0.7109, -0.3689, -0.2665, -0.3689, -0.7109, -0.3689, -0.7109, 1.022, 1.511, 1.022, 1.511, 1.299, 1.067, -0.3689, 1.511, -0.3689, 1.067, -0.3689, 1.067, 1.022, 1.511, 1.022, 1.511, 0.5159, 1.956, -0.3689, 1.511, -0.3689, 1.956, -0.3689, 1.956])
me_cube_001.materials.append(mat_woodplanksworn33red_3k)
me_cube_001.use_remesh_fix_poles = True
me_cube_001.use_remesh_preserve_attributes = False
me_cube_001.use_mirror_vertex_groups = False
me_cube_001.update()

# ---- objects
ob_barn_001 = bpy.data.objects.new('Barn.001', me_cube_089)
ob_cube = bpy.data.objects.new('Cube', me_cube_088)
ob_barn = bpy.data.objects.new('Barn', me_cube_001)

# ---- transforms, parenting, visibility, modifiers, constraints
ob_barn_001.location = (0.238, -1.468, 2.489)
ob_barn_001.scale = (0.809, 0.5718, 0.5465)
ob_barn_001.lineart.crease_threshold = 0.0
ob_cube.location = (0.238, -1.468, 2.489)
ob_cube.scale = (0.809, 0.5718, 0.5465)
ob_cube.lineart.crease_threshold = 0.0
ob_barn.location = (0.238, -1.468, 2.489)
ob_barn.scale = (0.809, 0.5718, 0.5465)
ob_barn.lineart.crease_threshold = 0.0

# ---- collection membership
col_collection.objects.link(ob_barn_001)
col_collection.objects.link(ob_cube)
col_collection.objects.link(ob_barn)

# ---- scene / render settings (as saved in the file)
scene.frame_start = 1; scene.frame_end = 250; scene.frame_set(3)
scene.render.engine = 'BLENDER_EEVEE_NEXT'
scene.cycles.use_denoising = False
scene.cycles.samples = 128
scene.cycles.sampling_pattern = 'TABULATED_SOBOL'
scene.cycles.use_adaptive_sampling = False
scene.cycles.use_light_tree = False
scene.view_settings.view_transform = 'Filmic'
bpy.context.view_layer.update()

# ---- added for rendering (the .blend has no active camera and no usable light): camera, sun
cam_auto = bpy.data.cameras.new('AutoCamera')
cam_auto.lens = 50.0
cam_auto.sensor_width = 36.0
cam_auto.clip_end = 1000.0
ob_auto_camera = bpy.data.objects.new('AutoCamera', cam_auto)
scene.collection.objects.link(ob_auto_camera)
ob_auto_camera.location = (25.2634, -31.4981, 24.654)
ob_auto_camera.rotation_euler = (1.09748, -7.21219e-08, 0.694738)
scene.camera = ob_auto_camera
light_auto_sun = bpy.data.lights.new('AutoSun', 'SUN')
light_auto_sun.energy = 3.0
light_auto_sun.angle = 0.0523599
ob_auto_sun = bpy.data.objects.new('AutoSun', light_auto_sun)
scene.collection.objects.link(ob_auto_sun)
ob_auto_sun.rotation_euler = (0.872665, 0.174533, 0.523599)
bpy.context.view_layer.update()
